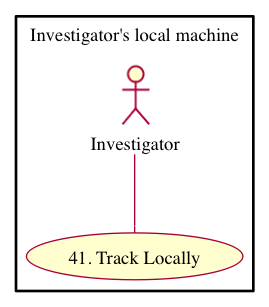

The diagram above was rendered by PlantUML. Its source (embedded in the PNG):
@startuml images/use-case-41.png
    package "Investigator's local machine" {
    actor "Investigator" as client
    usecase "41. Track Locally" as record
    client -- record
    }
@enduml